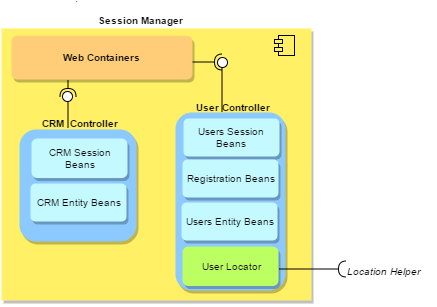

The diagram above was exported from draw.io. Its source (the exported page's mxGraphModel, read from the mxfile embedded in the PNG):
<mxGraphModel dx="1163" dy="606" grid="1" gridSize="10" guides="1" tooltips="1" connect="1" arrows="1" fold="1" page="1" pageScale="1" pageWidth="850" pageHeight="1100" math="0" shadow="0">
  <root>
    <mxCell id="0" />
    <mxCell id="1" parent="0" />
    <mxCell id="2" value="" style="html=1;shadow=1;fillColor=#FFF066;strokeColor=none;" vertex="1" parent="1">
      <mxGeometry x="780" y="428" width="310" height="272" as="geometry" />
    </mxCell>
    <mxCell id="3" value="" style="shape=component;jettyWidth=8;jettyHeight=4;fillColor=#FFF066;" vertex="1" parent="1">
      <mxGeometry x="1053" y="435" width="20" height="20" as="geometry">
        <mxPoint x="-27" y="7" as="offset" />
      </mxGeometry>
    </mxCell>
    <mxCell id="4" value="" style="rounded=1;whiteSpace=wrap;html=1;shadow=1;strokeColor=none;fillColor=#8CC9FF;fontSize=10;fontStyle=0;fontFamily=Helvetica;" vertex="1" parent="1">
      <mxGeometry x="798" y="529" width="117" height="112" as="geometry" />
    </mxCell>
    <mxCell id="5" value="&lt;font style=&quot;font-size: 10px&quot;&gt;CRM Session&lt;/font&gt;&lt;div&gt;&lt;font style=&quot;font-size: 10px&quot;&gt;Beans&lt;/font&gt;&lt;/div&gt;" style="rounded=1;whiteSpace=wrap;html=1;shadow=1;strokeColor=none;fillColor=#C4F9FF;fontSize=10;fontStyle=0;fontFamily=Helvetica;" vertex="1" parent="1">
      <mxGeometry x="810" y="537.9863636363636" width="96" height="39.55454545454546" as="geometry" />
    </mxCell>
    <mxCell id="6" value="&lt;font style=&quot;font-size: 10px&quot;&gt;CRM Entity Beans&lt;/font&gt;" style="rounded=1;whiteSpace=wrap;html=1;shadow=1;strokeColor=none;fillColor=#C4F9FF;fontSize=10;fontStyle=0;fontFamily=Helvetica;" vertex="1" parent="1">
      <mxGeometry x="809" y="583" width="96" height="38" as="geometry" />
    </mxCell>
    <mxCell id="7" value="&lt;b&gt;CRM &amp;nbsp;Controller&lt;/b&gt;" style="text;html=1;resizable=0;points=[];autosize=1;align=left;verticalAlign=top;spacingTop=-4;fontSize=10;fontFamily=Helvetica;" vertex="1" parent="1">
      <mxGeometry x="819" y="515" width="90" height="10" as="geometry" />
    </mxCell>
    <mxCell id="8" value="" style="rounded=1;whiteSpace=wrap;html=1;shadow=1;strokeColor=none;fillColor=#8CC9FF;fontSize=10;fontStyle=0;fontFamily=Helvetica;" vertex="1" parent="1">
      <mxGeometry x="954" y="512" width="110" height="178" as="geometry" />
    </mxCell>
    <mxCell id="9" value="&lt;b&gt;User Controller&lt;/b&gt;" style="text;html=1;resizable=0;points=[];autosize=1;align=left;verticalAlign=top;spacingTop=-4;fontSize=10;fontFamily=Helvetica;" vertex="1" parent="1">
      <mxGeometry x="973" y="498.5363636363636" width="90" height="10" as="geometry" />
    </mxCell>
    <mxCell id="10" value="&lt;font style=&quot;font-size: 10px&quot;&gt;Users Session Beans&lt;/font&gt;" style="rounded=1;whiteSpace=wrap;html=1;shadow=1;strokeColor=none;fillColor=#C4F9FF;fontSize=10;fontStyle=0;fontFamily=Helvetica;" vertex="1" parent="1">
      <mxGeometry x="962" y="518" width="96" height="38" as="geometry" />
    </mxCell>
    <mxCell id="11" value="&lt;font style=&quot;font-size: 10px&quot;&gt;Registration Beans&lt;/font&gt;" style="rounded=1;whiteSpace=wrap;html=1;shadow=1;strokeColor=none;fillColor=#C4F9FF;fontSize=10;fontStyle=0;fontFamily=Helvetica;" vertex="1" parent="1">
      <mxGeometry x="961" y="559" width="96" height="38" as="geometry" />
    </mxCell>
    <mxCell id="12" value="&lt;font style=&quot;font-size: 10px&quot;&gt;Users Entity Beans&lt;/font&gt;" style="rounded=1;whiteSpace=wrap;html=1;shadow=1;strokeColor=none;fillColor=#C4F9FF;fontSize=10;fontStyle=0;fontFamily=Helvetica;" vertex="1" parent="1">
      <mxGeometry x="960" y="602" width="96" height="38" as="geometry" />
    </mxCell>
    <mxCell id="13" value="" style="shape=lollipop;direction=north;html=1;shadow=0;fillColor=#FFFFFF;rotation=90;" vertex="1" parent="1">
      <mxGeometry x="973" y="479" width="55" height="10" as="geometry" />
    </mxCell>
    <mxCell id="14" value="" style="shape=lollipop;direction=north;html=1;shadow=0;fillColor=#FFFFFF;rotation=90;" vertex="1" parent="1">
      <mxGeometry x="828" y="504" width="37" height="10" as="geometry" />
    </mxCell>
    <mxCell id="15" value="" style="shape=requires;direction=south;html=1;shadow=0;fillColor=none;rotation=90;" vertex="1" parent="1">
      <mxGeometry x="836" y="481" width="21" height="19" as="geometry" />
    </mxCell>
    <mxCell id="16" style="edgeStyle=orthogonalEdgeStyle;rounded=0;html=1;exitX=0.5;exitY=0;exitPerimeter=0;entryX=0.5;entryY=0;entryPerimeter=0;startArrow=none;startFill=0;endArrow=none;endFill=0;jettySize=auto;orthogonalLoop=1;fillColor=#409FFF;fontFamily=Helvetica;fontSize=10;" edge="1" source="13" target="13" parent="1">
      <mxGeometry x="999.8571428571431" y="456.8571428571429" as="geometry" />
    </mxCell>
    <mxCell id="17" value="" style="shape=requires;direction=south;html=1;shadow=0;fillColor=none;rotation=0;" vertex="1" parent="1">
      <mxGeometry x="970" y="452" width="36" height="19" as="geometry" />
    </mxCell>
    <mxCell id="18" value="&lt;font style=&quot;font-size: 10px&quot;&gt;&lt;b&gt;Web Containers&lt;/b&gt;&lt;/font&gt;" style="rounded=1;whiteSpace=wrap;html=1;shadow=1;strokeColor=none;fillColor=#FFCD78;fontSize=10;fontStyle=0;fontFamily=Helvetica;" vertex="1" parent="1">
      <mxGeometry x="790" y="435.28636363636366" width="181" height="43.71818181818182" as="geometry" />
    </mxCell>
    <mxCell id="19" value="&lt;b&gt;Session &lt;/b&gt;&lt;b&gt;Manager&lt;/b&gt;" style="text;html=1;resizable=0;points=[];autosize=1;align=left;verticalAlign=top;spacingTop=-4;fontSize=10;fontFamily=Helvetica;" vertex="1" parent="1">
      <mxGeometry x="875" y="412" width="100" height="10" as="geometry" />
    </mxCell>
    <mxCell id="20" style="edgeStyle=orthogonalEdgeStyle;rounded=0;html=1;exitX=0.5;exitY=0;exitPerimeter=0;entryX=0.5;entryY=0;entryPerimeter=0;startArrow=none;startFill=0;endArrow=none;endFill=0;jettySize=auto;orthogonalLoop=1;fillColor=#409FFF;fontFamily=Helvetica;fontSize=10;" edge="1" parent="1">
      <mxGeometry x="854.1428571428573" y="401.1428571428572" as="geometry">
        <mxPoint x="854.9411764705883" y="401" as="sourcePoint" />
        <mxPoint x="855.5714285714287" y="401.1428571428572" as="targetPoint" />
      </mxGeometry>
    </mxCell>
    <mxCell id="21" value="User Locator" style="rounded=1;whiteSpace=wrap;html=1;shadow=1;strokeColor=none;fillColor=#BCFF63;fontSize=10;fontStyle=0;fontFamily=Helvetica;" vertex="1" parent="1">
      <mxGeometry x="961" y="645.9863636363636" width="96" height="39.55454545454546" as="geometry" />
    </mxCell>
    <mxCell id="22" value="" style="shape=requires;direction=south;html=1;shadow=0;fillColor=none;rotation=0;" vertex="1" parent="1">
      <mxGeometry x="1058" y="659" width="72" height="19" as="geometry" />
    </mxCell>
    <mxCell id="23" value="&lt;i&gt;Location Helper&lt;/i&gt;" style="text;html=1;resizable=0;points=[];autosize=1;align=left;verticalAlign=top;spacingTop=-4;fontSize=10;fontFamily=Helvetica;" vertex="1" parent="1">
      <mxGeometry x="1124" y="663" width="90" height="10" as="geometry" />
    </mxCell>
  </root>
</mxGraphModel>